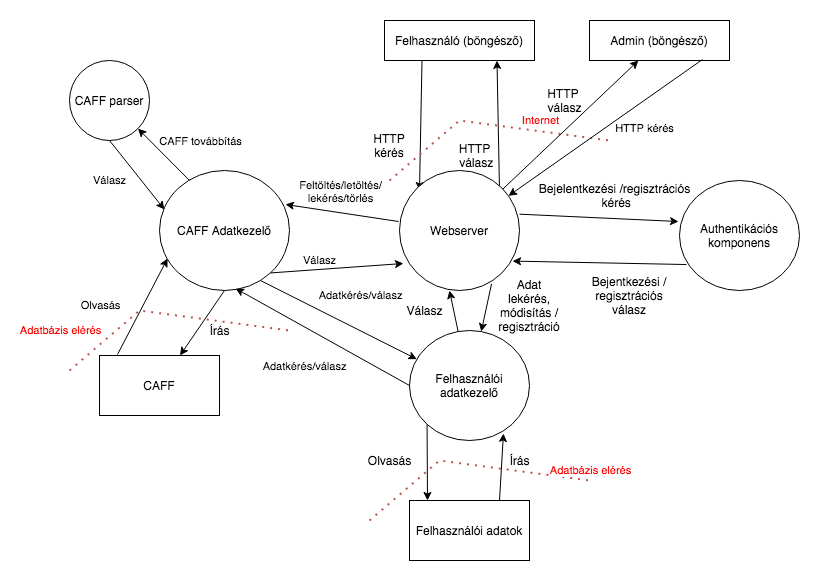

The diagram above was exported from draw.io. Its source (the exported page's mxGraphModel, read from the mxfile embedded in the PNG):
<mxGraphModel dx="782" dy="395" grid="1" gridSize="10" guides="1" tooltips="1" connect="1" arrows="1" fold="1" page="1" pageScale="1" pageWidth="827" pageHeight="1169" math="0" shadow="0">
  <root>
    <mxCell id="0" />
    <mxCell id="1" parent="0" />
    <mxCell id="aLeijKiPk211R7H48t5r-1" value="Felhasználó (böngésző)" style="rounded=0;whiteSpace=wrap;html=1;" vertex="1" parent="1">
      <mxGeometry x="365" y="90" width="150" height="40" as="geometry" />
    </mxCell>
    <mxCell id="aLeijKiPk211R7H48t5r-2" value="" style="endArrow=classic;html=1;rounded=0;exitX=0.25;exitY=1;exitDx=0;exitDy=0;" edge="1" parent="1" source="aLeijKiPk211R7H48t5r-1">
      <mxGeometry width="50" height="50" relative="1" as="geometry">
        <mxPoint x="380" y="260" as="sourcePoint" />
        <mxPoint x="400" y="260" as="targetPoint" />
      </mxGeometry>
    </mxCell>
    <mxCell id="aLeijKiPk211R7H48t5r-3" value="" style="endArrow=classic;html=1;rounded=0;entryX=0.75;entryY=1;entryDx=0;entryDy=0;" edge="1" parent="1" target="aLeijKiPk211R7H48t5r-1">
      <mxGeometry width="50" height="50" relative="1" as="geometry">
        <mxPoint x="480" y="260" as="sourcePoint" />
        <mxPoint x="430" y="210" as="targetPoint" />
      </mxGeometry>
    </mxCell>
    <mxCell id="aLeijKiPk211R7H48t5r-4" value="HTTP kérés" style="text;html=1;strokeColor=none;fillColor=none;align=center;verticalAlign=middle;whiteSpace=wrap;rounded=0;" vertex="1" parent="1">
      <mxGeometry x="340" y="200" width="60" height="30" as="geometry" />
    </mxCell>
    <mxCell id="aLeijKiPk211R7H48t5r-5" value="HTTP&lt;br&gt;&amp;nbsp;válasz" style="text;html=1;align=center;verticalAlign=middle;resizable=0;points=[];autosize=1;strokeColor=none;fillColor=none;" vertex="1" parent="1">
      <mxGeometry x="430" y="210" width="50" height="30" as="geometry" />
    </mxCell>
    <mxCell id="aLeijKiPk211R7H48t5r-6" value="" style="endArrow=none;dashed=1;html=1;dashPattern=1 3;strokeWidth=2;rounded=0;fillColor=#f8cecc;strokeColor=#b85450;" edge="1" parent="1">
      <mxGeometry width="50" height="50" relative="1" as="geometry">
        <mxPoint x="370" y="250" as="sourcePoint" />
        <mxPoint x="590" y="210" as="targetPoint" />
        <Array as="points">
          <mxPoint x="440" y="190" />
        </Array>
      </mxGeometry>
    </mxCell>
    <mxCell id="aLeijKiPk211R7H48t5r-7" value="Internet" style="edgeLabel;html=1;align=center;verticalAlign=middle;resizable=0;points=[];fontColor=#FF0000;" vertex="1" connectable="0" parent="aLeijKiPk211R7H48t5r-6">
      <mxGeometry x="0.6565" y="4" relative="1" as="geometry">
        <mxPoint x="-29" y="-11" as="offset" />
      </mxGeometry>
    </mxCell>
    <mxCell id="aLeijKiPk211R7H48t5r-8" value="&lt;font color=&quot;#000000&quot;&gt;Webserver&lt;/font&gt;" style="ellipse;whiteSpace=wrap;html=1;fontColor=#FF0000;" vertex="1" parent="1">
      <mxGeometry x="380" y="240" width="120" height="120" as="geometry" />
    </mxCell>
    <mxCell id="aLeijKiPk211R7H48t5r-9" value="Authentikációs komponens" style="ellipse;whiteSpace=wrap;html=1;fontColor=#000000;" vertex="1" parent="1">
      <mxGeometry x="660" y="250" width="120" height="110" as="geometry" />
    </mxCell>
    <mxCell id="aLeijKiPk211R7H48t5r-10" value="" style="endArrow=classic;html=1;rounded=0;fontColor=#000000;exitX=1;exitY=0.364;exitDx=0;exitDy=0;exitPerimeter=0;entryX=-0.008;entryY=0.373;entryDx=0;entryDy=0;entryPerimeter=0;" edge="1" parent="1" source="aLeijKiPk211R7H48t5r-8" target="aLeijKiPk211R7H48t5r-9">
      <mxGeometry width="50" height="50" relative="1" as="geometry">
        <mxPoint x="380" y="250" as="sourcePoint" />
        <mxPoint x="430" y="200" as="targetPoint" />
      </mxGeometry>
    </mxCell>
    <mxCell id="aLeijKiPk211R7H48t5r-11" value="" style="endArrow=classic;html=1;rounded=0;fontColor=#000000;exitX=0.058;exitY=0.764;exitDx=0;exitDy=0;exitPerimeter=0;entryX=0.942;entryY=0.755;entryDx=0;entryDy=0;entryPerimeter=0;" edge="1" parent="1" source="aLeijKiPk211R7H48t5r-9" target="aLeijKiPk211R7H48t5r-8">
      <mxGeometry width="50" height="50" relative="1" as="geometry">
        <mxPoint x="380" y="250" as="sourcePoint" />
        <mxPoint x="430" y="200" as="targetPoint" />
      </mxGeometry>
    </mxCell>
    <mxCell id="aLeijKiPk211R7H48t5r-12" value="Bejelentkezési /regisztrációs&lt;br&gt;&amp;nbsp;kérés" style="text;html=1;align=center;verticalAlign=middle;resizable=0;points=[];autosize=1;strokeColor=none;fillColor=none;fontColor=#000000;" vertex="1" parent="1">
      <mxGeometry x="510" y="250" width="170" height="30" as="geometry" />
    </mxCell>
    <mxCell id="aLeijKiPk211R7H48t5r-13" value="Bejentkezési / regisztrációs válasz" style="text;html=1;strokeColor=none;fillColor=none;align=center;verticalAlign=middle;whiteSpace=wrap;rounded=0;fontColor=#000000;" vertex="1" parent="1">
      <mxGeometry x="570" y="350" width="80" height="30" as="geometry" />
    </mxCell>
    <mxCell id="aLeijKiPk211R7H48t5r-14" value="Felhasználói adatkezelő" style="ellipse;whiteSpace=wrap;html=1;fontColor=#000000;" vertex="1" parent="1">
      <mxGeometry x="390" y="400" width="120" height="110" as="geometry" />
    </mxCell>
    <mxCell id="aLeijKiPk211R7H48t5r-15" value="Felhasználói adatok" style="rounded=0;whiteSpace=wrap;html=1;fontColor=#000000;" vertex="1" parent="1">
      <mxGeometry x="390" y="570" width="120" height="60" as="geometry" />
    </mxCell>
    <mxCell id="aLeijKiPk211R7H48t5r-16" value="" style="endArrow=classic;html=1;rounded=0;fontColor=#000000;exitX=0;exitY=1;exitDx=0;exitDy=0;" edge="1" parent="1" source="aLeijKiPk211R7H48t5r-14">
      <mxGeometry width="50" height="50" relative="1" as="geometry">
        <mxPoint x="380" y="450" as="sourcePoint" />
        <mxPoint x="408" y="570" as="targetPoint" />
      </mxGeometry>
    </mxCell>
    <mxCell id="aLeijKiPk211R7H48t5r-18" value="" style="endArrow=classic;html=1;rounded=0;fontColor=#000000;exitX=0.75;exitY=0;exitDx=0;exitDy=0;entryX=0.783;entryY=0.936;entryDx=0;entryDy=0;entryPerimeter=0;" edge="1" parent="1" source="aLeijKiPk211R7H48t5r-15" target="aLeijKiPk211R7H48t5r-14">
      <mxGeometry width="50" height="50" relative="1" as="geometry">
        <mxPoint x="380" y="450" as="sourcePoint" />
        <mxPoint x="430" y="400" as="targetPoint" />
      </mxGeometry>
    </mxCell>
    <mxCell id="aLeijKiPk211R7H48t5r-19" value="Olvasás" style="text;html=1;align=center;verticalAlign=middle;resizable=0;points=[];autosize=1;strokeColor=none;fillColor=none;fontColor=#000000;" vertex="1" parent="1">
      <mxGeometry x="340" y="520" width="60" height="20" as="geometry" />
    </mxCell>
    <mxCell id="aLeijKiPk211R7H48t5r-20" value="Írás" style="text;html=1;align=center;verticalAlign=middle;resizable=0;points=[];autosize=1;strokeColor=none;fillColor=none;fontColor=#000000;" vertex="1" parent="1">
      <mxGeometry x="480" y="520" width="40" height="20" as="geometry" />
    </mxCell>
    <mxCell id="aLeijKiPk211R7H48t5r-21" value="" style="endArrow=none;dashed=1;html=1;dashPattern=1 3;strokeWidth=2;rounded=0;fillColor=#f8cecc;strokeColor=#b85450;" edge="1" parent="1">
      <mxGeometry width="50" height="50" relative="1" as="geometry">
        <mxPoint x="350" y="590" as="sourcePoint" />
        <mxPoint x="570" y="550" as="targetPoint" />
        <Array as="points">
          <mxPoint x="420" y="530" />
        </Array>
      </mxGeometry>
    </mxCell>
    <mxCell id="aLeijKiPk211R7H48t5r-22" value="Adatbázis elérés" style="edgeLabel;html=1;align=center;verticalAlign=middle;resizable=0;points=[];fontColor=#FF0000;" vertex="1" connectable="0" parent="aLeijKiPk211R7H48t5r-21">
      <mxGeometry x="0.6565" y="4" relative="1" as="geometry">
        <mxPoint x="41" y="-1" as="offset" />
      </mxGeometry>
    </mxCell>
    <mxCell id="aLeijKiPk211R7H48t5r-30" value="" style="endArrow=classic;html=1;rounded=0;fontColor=#000000;" edge="1" parent="1" source="aLeijKiPk211R7H48t5r-14">
      <mxGeometry width="50" height="50" relative="1" as="geometry">
        <mxPoint x="380" y="410" as="sourcePoint" />
        <mxPoint x="430" y="360" as="targetPoint" />
      </mxGeometry>
    </mxCell>
    <mxCell id="aLeijKiPk211R7H48t5r-31" value="" style="endArrow=classic;html=1;rounded=0;fontColor=#000000;exitX=0.767;exitY=0.945;exitDx=0;exitDy=0;exitPerimeter=0;" edge="1" parent="1" source="aLeijKiPk211R7H48t5r-8" target="aLeijKiPk211R7H48t5r-14">
      <mxGeometry width="50" height="50" relative="1" as="geometry">
        <mxPoint x="380" y="410" as="sourcePoint" />
        <mxPoint x="430" y="360" as="targetPoint" />
      </mxGeometry>
    </mxCell>
    <mxCell id="aLeijKiPk211R7H48t5r-32" value="Adat lekérés, módisítás / regisztráció" style="text;html=1;strokeColor=none;fillColor=none;align=center;verticalAlign=middle;whiteSpace=wrap;rounded=0;fontColor=#000000;" vertex="1" parent="1">
      <mxGeometry x="480" y="360" width="60" height="30" as="geometry" />
    </mxCell>
    <mxCell id="aLeijKiPk211R7H48t5r-33" value="Válasz" style="text;html=1;align=center;verticalAlign=middle;resizable=0;points=[];autosize=1;strokeColor=none;fillColor=none;fontColor=#000000;" vertex="1" parent="1">
      <mxGeometry x="380" y="370" width="50" height="20" as="geometry" />
    </mxCell>
    <mxCell id="aLeijKiPk211R7H48t5r-34" value="Admin (böngésző)" style="rounded=0;whiteSpace=wrap;html=1;fontColor=#000000;" vertex="1" parent="1">
      <mxGeometry x="570" y="90" width="140" height="40" as="geometry" />
    </mxCell>
    <mxCell id="aLeijKiPk211R7H48t5r-35" value="" style="endArrow=classic;html=1;rounded=0;fontColor=#000000;" edge="1" parent="1" source="aLeijKiPk211R7H48t5r-8" target="aLeijKiPk211R7H48t5r-34">
      <mxGeometry width="50" height="50" relative="1" as="geometry">
        <mxPoint x="380" y="270" as="sourcePoint" />
        <mxPoint x="430" y="220" as="targetPoint" />
      </mxGeometry>
    </mxCell>
    <mxCell id="aLeijKiPk211R7H48t5r-37" value="HTTP kérés" style="edgeLabel;html=1;align=center;verticalAlign=middle;resizable=0;points=[];fontColor=#000000;" vertex="1" connectable="0" parent="aLeijKiPk211R7H48t5r-35">
      <mxGeometry x="-0.3489" y="-1" relative="1" as="geometry">
        <mxPoint x="96" y="-20" as="offset" />
      </mxGeometry>
    </mxCell>
    <mxCell id="aLeijKiPk211R7H48t5r-36" value="" style="endArrow=classic;html=1;rounded=0;fontColor=#000000;exitX=0.807;exitY=0.975;exitDx=0;exitDy=0;exitPerimeter=0;" edge="1" parent="1" source="aLeijKiPk211R7H48t5r-34" target="aLeijKiPk211R7H48t5r-8">
      <mxGeometry width="50" height="50" relative="1" as="geometry">
        <mxPoint x="380" y="270" as="sourcePoint" />
        <mxPoint x="430" y="220" as="targetPoint" />
      </mxGeometry>
    </mxCell>
    <mxCell id="aLeijKiPk211R7H48t5r-38" value="HTTP &lt;br&gt;válasz" style="text;html=1;align=center;verticalAlign=middle;resizable=0;points=[];autosize=1;strokeColor=none;fillColor=none;fontColor=#000000;" vertex="1" parent="1">
      <mxGeometry x="520" y="155" width="50" height="30" as="geometry" />
    </mxCell>
    <mxCell id="aLeijKiPk211R7H48t5r-39" value="CAFF Adatkezelő" style="ellipse;whiteSpace=wrap;html=1;fontColor=#000000;" vertex="1" parent="1">
      <mxGeometry x="140" y="240" width="130" height="120" as="geometry" />
    </mxCell>
    <mxCell id="aLeijKiPk211R7H48t5r-40" value="" style="endArrow=classic;html=1;rounded=0;fontColor=#000000;exitX=-0.008;exitY=0.425;exitDx=0;exitDy=0;exitPerimeter=0;entryX=0.969;entryY=0.283;entryDx=0;entryDy=0;entryPerimeter=0;" edge="1" parent="1" source="aLeijKiPk211R7H48t5r-8" target="aLeijKiPk211R7H48t5r-39">
      <mxGeometry width="50" height="50" relative="1" as="geometry">
        <mxPoint x="380" y="390" as="sourcePoint" />
        <mxPoint x="430" y="340" as="targetPoint" />
      </mxGeometry>
    </mxCell>
    <mxCell id="aLeijKiPk211R7H48t5r-41" value="Feltöltés/letöltés/&lt;br&gt;lekérés/törlés" style="edgeLabel;html=1;align=center;verticalAlign=middle;resizable=0;points=[];fontColor=#000000;" vertex="1" connectable="0" parent="aLeijKiPk211R7H48t5r-40">
      <mxGeometry x="0.3862" y="-2" relative="1" as="geometry">
        <mxPoint x="19" y="-17" as="offset" />
      </mxGeometry>
    </mxCell>
    <mxCell id="aLeijKiPk211R7H48t5r-42" value="" style="endArrow=classic;html=1;rounded=0;fontColor=#000000;exitX=1;exitY=1;exitDx=0;exitDy=0;entryX=0.033;entryY=0.775;entryDx=0;entryDy=0;entryPerimeter=0;" edge="1" parent="1" source="aLeijKiPk211R7H48t5r-39" target="aLeijKiPk211R7H48t5r-8">
      <mxGeometry width="50" height="50" relative="1" as="geometry">
        <mxPoint x="380" y="390" as="sourcePoint" />
        <mxPoint x="430" y="340" as="targetPoint" />
      </mxGeometry>
    </mxCell>
    <mxCell id="aLeijKiPk211R7H48t5r-43" value="Válasz" style="edgeLabel;html=1;align=center;verticalAlign=middle;resizable=0;points=[];fontColor=#000000;" vertex="1" connectable="0" parent="aLeijKiPk211R7H48t5r-42">
      <mxGeometry x="0.2183" relative="1" as="geometry">
        <mxPoint x="-32" y="-7" as="offset" />
      </mxGeometry>
    </mxCell>
    <mxCell id="aLeijKiPk211R7H48t5r-45" value="CAFF" style="rounded=0;whiteSpace=wrap;html=1;fontColor=#000000;" vertex="1" parent="1">
      <mxGeometry x="80" y="425" width="120" height="60" as="geometry" />
    </mxCell>
    <mxCell id="aLeijKiPk211R7H48t5r-46" value="" style="endArrow=classic;html=1;rounded=0;fontColor=#000000;exitX=0.15;exitY=-0.017;exitDx=0;exitDy=0;exitPerimeter=0;entryX=0.062;entryY=0.733;entryDx=0;entryDy=0;entryPerimeter=0;" edge="1" parent="1" source="aLeijKiPk211R7H48t5r-45" target="aLeijKiPk211R7H48t5r-39">
      <mxGeometry width="50" height="50" relative="1" as="geometry">
        <mxPoint x="380" y="510" as="sourcePoint" />
        <mxPoint x="430" y="460" as="targetPoint" />
      </mxGeometry>
    </mxCell>
    <mxCell id="aLeijKiPk211R7H48t5r-48" value="Olvasás" style="edgeLabel;html=1;align=center;verticalAlign=middle;resizable=0;points=[];fontColor=#000000;" vertex="1" connectable="0" parent="aLeijKiPk211R7H48t5r-46">
      <mxGeometry x="-0.0492" y="-4" relative="1" as="geometry">
        <mxPoint x="-45" y="-6" as="offset" />
      </mxGeometry>
    </mxCell>
    <mxCell id="aLeijKiPk211R7H48t5r-47" value="" style="endArrow=classic;html=1;rounded=0;fontColor=#000000;exitX=0.5;exitY=1;exitDx=0;exitDy=0;" edge="1" parent="1" source="aLeijKiPk211R7H48t5r-39" target="aLeijKiPk211R7H48t5r-45">
      <mxGeometry width="50" height="50" relative="1" as="geometry">
        <mxPoint x="380" y="510" as="sourcePoint" />
        <mxPoint x="430" y="460" as="targetPoint" />
      </mxGeometry>
    </mxCell>
    <mxCell id="aLeijKiPk211R7H48t5r-49" value="Írás" style="text;html=1;align=center;verticalAlign=middle;resizable=0;points=[];autosize=1;strokeColor=none;fillColor=none;fontColor=#000000;" vertex="1" parent="1">
      <mxGeometry x="180" y="390" width="40" height="20" as="geometry" />
    </mxCell>
    <mxCell id="aLeijKiPk211R7H48t5r-50" value="" style="endArrow=none;dashed=1;html=1;dashPattern=1 3;strokeWidth=2;rounded=0;fillColor=#f8cecc;strokeColor=#b85450;" edge="1" parent="1">
      <mxGeometry width="50" height="50" relative="1" as="geometry">
        <mxPoint x="50" y="440" as="sourcePoint" />
        <mxPoint x="270" y="400" as="targetPoint" />
        <Array as="points">
          <mxPoint x="120" y="380" />
        </Array>
      </mxGeometry>
    </mxCell>
    <mxCell id="aLeijKiPk211R7H48t5r-51" value="Adatbázis elérés" style="edgeLabel;html=1;align=center;verticalAlign=middle;resizable=0;points=[];fontColor=#FF0000;" vertex="1" connectable="0" parent="aLeijKiPk211R7H48t5r-50">
      <mxGeometry x="0.6565" y="4" relative="1" as="geometry">
        <mxPoint x="-189" y="9" as="offset" />
      </mxGeometry>
    </mxCell>
    <mxCell id="aLeijKiPk211R7H48t5r-53" value="" style="endArrow=classic;html=1;rounded=0;fontColor=#000000;exitX=0.777;exitY=0.917;exitDx=0;exitDy=0;exitPerimeter=0;" edge="1" parent="1" source="aLeijKiPk211R7H48t5r-39" target="aLeijKiPk211R7H48t5r-14">
      <mxGeometry width="50" height="50" relative="1" as="geometry">
        <mxPoint x="380" y="410" as="sourcePoint" />
        <mxPoint x="430" y="360" as="targetPoint" />
      </mxGeometry>
    </mxCell>
    <mxCell id="aLeijKiPk211R7H48t5r-54" value="Adatkérés/válasz" style="edgeLabel;html=1;align=center;verticalAlign=middle;resizable=0;points=[];fontColor=#000000;" vertex="1" connectable="0" parent="aLeijKiPk211R7H48t5r-53">
      <mxGeometry x="0.0579" y="-2" relative="1" as="geometry">
        <mxPoint x="17" y="-29" as="offset" />
      </mxGeometry>
    </mxCell>
    <mxCell id="aLeijKiPk211R7H48t5r-55" value="" style="endArrow=classic;html=1;rounded=0;fontColor=#000000;exitX=0;exitY=0.5;exitDx=0;exitDy=0;entryX=0.585;entryY=0.983;entryDx=0;entryDy=0;entryPerimeter=0;" edge="1" parent="1" source="aLeijKiPk211R7H48t5r-14" target="aLeijKiPk211R7H48t5r-39">
      <mxGeometry width="50" height="50" relative="1" as="geometry">
        <mxPoint x="380" y="410" as="sourcePoint" />
        <mxPoint x="430" y="360" as="targetPoint" />
      </mxGeometry>
    </mxCell>
    <mxCell id="aLeijKiPk211R7H48t5r-56" value="Adatkérés/válasz" style="edgeLabel;html=1;align=center;verticalAlign=middle;resizable=0;points=[];fontColor=#000000;" vertex="1" connectable="0" parent="1">
      <mxGeometry x="310.00395744451345" y="424.99518948620187" as="geometry">
        <mxPoint x="-26" y="11" as="offset" />
      </mxGeometry>
    </mxCell>
    <mxCell id="aLeijKiPk211R7H48t5r-57" value="CAFF parser" style="ellipse;whiteSpace=wrap;html=1;aspect=fixed;fontColor=#000000;" vertex="1" parent="1">
      <mxGeometry x="50" y="130" width="80" height="80" as="geometry" />
    </mxCell>
    <mxCell id="aLeijKiPk211R7H48t5r-58" value="" style="endArrow=classic;html=1;rounded=0;fontColor=#000000;exitX=0.231;exitY=0.083;exitDx=0;exitDy=0;exitPerimeter=0;" edge="1" parent="1" source="aLeijKiPk211R7H48t5r-39" target="aLeijKiPk211R7H48t5r-57">
      <mxGeometry width="50" height="50" relative="1" as="geometry">
        <mxPoint x="180" y="340" as="sourcePoint" />
        <mxPoint x="230" y="290" as="targetPoint" />
      </mxGeometry>
    </mxCell>
    <mxCell id="aLeijKiPk211R7H48t5r-61" value="CAFF továbbítás" style="edgeLabel;html=1;align=center;verticalAlign=middle;resizable=0;points=[];fontColor=#000000;" vertex="1" connectable="0" parent="aLeijKiPk211R7H48t5r-58">
      <mxGeometry x="0.0444" y="-4" relative="1" as="geometry">
        <mxPoint x="34" y="-10" as="offset" />
      </mxGeometry>
    </mxCell>
    <mxCell id="aLeijKiPk211R7H48t5r-59" value="" style="endArrow=classic;html=1;rounded=0;fontColor=#000000;exitX=0.5;exitY=1;exitDx=0;exitDy=0;entryX=0.038;entryY=0.325;entryDx=0;entryDy=0;entryPerimeter=0;" edge="1" parent="1" source="aLeijKiPk211R7H48t5r-57" target="aLeijKiPk211R7H48t5r-39">
      <mxGeometry width="50" height="50" relative="1" as="geometry">
        <mxPoint x="180" y="340" as="sourcePoint" />
        <mxPoint x="230" y="290" as="targetPoint" />
      </mxGeometry>
    </mxCell>
    <mxCell id="aLeijKiPk211R7H48t5r-60" value="Válasz" style="edgeLabel;html=1;align=center;verticalAlign=middle;resizable=0;points=[];fontColor=#000000;" vertex="1" connectable="0" parent="aLeijKiPk211R7H48t5r-59">
      <mxGeometry x="-0.1748" y="-1" relative="1" as="geometry">
        <mxPoint x="-22" y="11" as="offset" />
      </mxGeometry>
    </mxCell>
  </root>
</mxGraphModel>